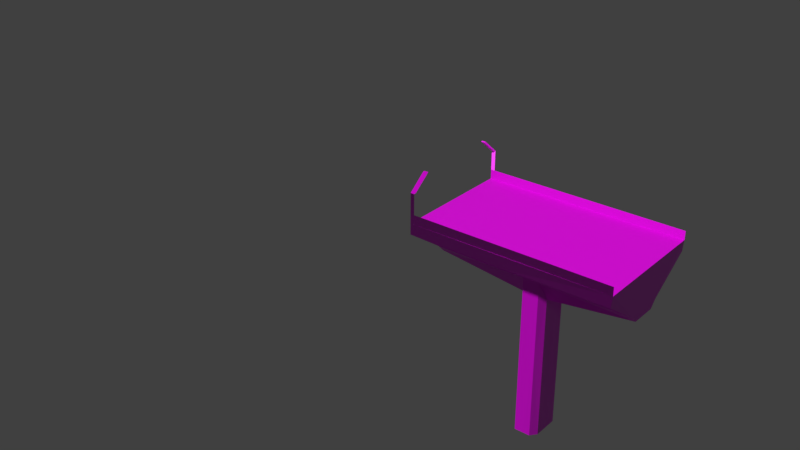 # Source: Overpass_Intermediary_2.blend  (saved by Blender 2.80.75; exported with 4.5.12 LTS)
import bpy
from mathutils import Matrix  # noqa: F401  (used for matrix-valued properties, if any)

bpy.ops.wm.read_factory_settings(use_empty=True)
scene = bpy.context.scene
scene.name = 'Scene'

# ---- collections
col_collection_1 = bpy.data.collections.new('Collection 1'); scene.collection.children.link(col_collection_1)

# ---- images (referenced by path relative to the original .blend; pixels are not part of the script)
import os
ASSET_DIR = os.environ.get("B2B_ASSET_DIR", "")  # directory of the original .blend (textures are referenced by path, not embedded)
HERE = os.path.dirname(os.path.abspath(__file__))  # packed textures are extracted next to this script under _unpacked/

def load_image(name, relpath, width, height, colorspace="sRGB"):
    """Load a texture the original file referenced (path relative to the .blend, or extracted next to this script)."""
    p = next((c for c in (os.path.join(HERE, relpath), os.path.join(ASSET_DIR, relpath)) if relpath and os.path.exists(c)), "")
    if p:
        img = bpy.data.images.load(p, check_existing=True)
        img.name = name
    else:  # same state as the original file: an image datablock whose file is absent (Cycles renders it pink)
        img = bpy.data.images.new(name, width, height)
        img.source = "FILE"
        img.filepath = "//" + (relpath or name)
    img.colorspace_settings.name = colorspace
    return img
img_facility_textures_child_png = load_image('Facility Textures CHILD.png', 'Facility Textures CHILD.png', 1024, 1024, 'sRGB')
img_facilitynormals3_png = load_image('FacilityNormals3.png', 'FacilityNormals3.png', 1024, 1024, 'sRGB')

# ---- materials (node trees are filled in below, after node groups)
mat_texture = bpy.data.materials.new('Texture')
mat_texture.use_transparent_shadow = False

# ---- material node trees
mat_texture.use_nodes = True; mat_texture.node_tree.nodes.clear()
_N = mat_texture.node_tree.nodes; _L = mat_texture.node_tree.links
n0 = _N.new('ShaderNodeOutputMaterial'); n0.name = 'Material Output'; n0.location = (427, 338)
n1 = _N.new('ShaderNodeBsdfPrincipled'); n1.name = 'Principled BSDF'; n1.location = (137, 338)
n1.distribution = 'GGX'
n1.subsurface_method = 'BURLEY'
n1.inputs[3].default_value = 1.45
n1.inputs[27].default_value = (0.0, 0.0, 0.0, 1.0)
n1.inputs[28].default_value = 1.0
n2 = _N.new('ShaderNodeTexImage'); n2.name = 'Image Texture'; n2.location = (-460, 470)
n2.image = img_facility_textures_child_png
n3 = _N.new('ShaderNodeTexImage'); n3.name = 'Image Texture.001'; n3.location = (-454, -364)
n3.image = img_facility_textures_child_png
n4 = _N.new('ShaderNodeNormalMap'); n4.name = 'Normal Map'; n4.location = (-286, 43)
n4.inputs[0].default_value = 0.5
n5 = _N.new('ShaderNodeTexImage'); n5.name = 'Image Texture.002'; n5.location = (-626, 44)
n5.image = img_facilitynormals3_png
_L.new(n1.outputs[0], n0.inputs[0])
_L.new(n2.outputs[0], n1.inputs[0])
_L.new(n4.outputs[0], n1.inputs[5])
_L.new(n5.outputs[0], n4.inputs[1])
n0.is_active_output = True

# ---- world
world_world = bpy.data.worlds.new('World'); scene.world = world_world
world_world.color = (0.05088, 0.05088, 0.05088)
world_world.use_sun_shadow = False
world_world.sun_shadow_jitter_overblur = 0.0

# ---- meshes
me_cube_002 = bpy.data.meshes.new('Cube.002')
me_cube_002.from_pydata([(-11.46, -6.447, 5.971), (-11.22, -1.377, -0.00623), (-1.684, -2.267, 0.8777), (-2.159, -1.485, -8.871), (-0.9106, -6.603, 4.542), (-0.8282, -2.278, 0.8767), (0.02716, -2.289, 0.8756), (0.5272, -1.52, -1.391), (-11.1, 6.498, 4.547), (-11.15, 2.172, 0.9503), (-1.6, 2.057, 0.8777), (-2.102, 1.288, -1.387), (-11.21, 6.472, 7.075), (-11.36, -6.476, 4.547), (-11.23, -2.152, 0.9503), (-2.155, -1.485, -1.387), (-1.689, -2.267, -8.777), (-0.91, -6.603, 5.955), (-0.8139, -1.503, -0.5961), (-11.46, -6.447, 7.075), (-11.21, 6.472, 5.971), (-11.16, 1.397, -0.006236), (-1.605, 2.057, -8.777), (-2.106, 1.288, -8.871), (-0.6609, 6.371, 4.542), (-0.6603, 6.371, 5.955), (-0.745, 2.046, 0.8766), (-0.7606, 1.271, -0.5961), (0.1104, 2.035, 0.8756), (0.5805, 1.253, -1.391), (-11.19, 0.01012, -0.006232), (-2.128, -0.09873, -1.387), (0.5539, -0.1333, -1.391), (39.02, 12.71, 25.75), (9.845, -6.734, 4.537), (9.892, -2.409, 0.9401), (10.1, 6.24, 4.537), (10.1, 6.24, 7.134), (9.979, 1.916, 0.9401), (9.962, 1.14, -0.01641), (9.935, -0.2462, -0.01641), (10.1, 6.24, 5.943), (9.846, -6.734, 7.134), (9.907, -1.633, -0.01641), (9.846, -6.734, 5.943), (0.5443, -0.1332, -20.06), (0.5709, 1.253, -20.06), (-0.7552, 2.046, -19.96), (-2.111, 1.288, -20.06), (-1.611, 2.057, -19.96), (0.01694, -2.289, -19.96), (-0.8384, -2.278, -19.96), (-1.694, -2.267, -19.96), (-2.138, -0.09865, -20.06), (0.1002, 2.035, -19.96), (0.5176, -1.52, -20.06), (-2.165, -1.485, -20.06), (0.5272, -1.52, -1.391), (0.1054, 2.035, -8.78), (0.1104, 2.035, 0.8756), (0.5805, 1.253, -1.391), (0.5761, 1.253, -8.874), (0.5539, -0.1333, -1.391), (0.5443, -0.1332, -20.06), (0.5709, 1.253, -20.06), (0.1002, 2.035, -19.96), (0.5176, -1.52, -20.06), (0.02716, -2.289, 0.8756), (0.5272, -1.52, -1.391), (0.5228, -1.52, -8.874), (0.02214, -2.289, -8.78), (0.01694, -2.289, -19.96), (0.5176, -1.52, -20.06), (10.1, 6.24, 9.727), (9.846, -6.734, 9.727), (9.676, 6.252, 9.727), (9.418, -6.722, 9.727), (9.676, 6.252, 7.112), (9.418, -6.722, 7.112), (10.05, 4.385, 11.59), (9.897, -4.979, 11.59), (9.622, 4.397, 11.59), (9.469, -4.967, 11.59), (10.09, 5.97, 9.766), (9.679, 5.982, 9.766), (9.843, -6.466, 9.766), (9.432, -6.454, 9.766), (10.04, 4.192, 11.55), (9.627, 4.204, 11.55), (9.892, -4.784, 11.55), (9.481, -4.772, 11.55), (17.86, 13.03, 25.75)], [(5, 18), (26, 27), (22, 16), (58, 70)], [(5, 6, 35, 34, 4, 13, 14, 2), (31, 15, 1, 30), (2, 14, 1, 15), (32, 40, 43, 7), (6, 7, 43, 35), (34, 44, 17, 4), (0, 13, 4, 17), (42, 19, 0, 17, 44), (26, 10, 9, 8, 24, 36, 38, 28), (31, 30, 21, 11), (2, 15, 3, 56, 52, 16), (10, 11, 21, 9), (32, 29, 39, 40), (10, 22, 49, 48, 23, 11), (28, 38, 39, 29), (36, 24, 25, 41), (20, 25, 24, 8), (37, 41, 25, 20, 12), (0, 20, 25, 17), (17, 25, 41, 44), (8, 9, 21, 1, 14, 13, 0, 20), (53, 48, 49, 47, 54, 46, 45), (53, 45, 55, 50, 51, 52, 56), (26, 59, 58, 22, 10), (16, 52, 51, 71, 70), (15, 31, 11, 23, 48, 53, 56, 3), (57, 66, 63, 64, 61, 60, 62), (59, 60, 61, 64, 65, 58), (67, 70, 71, 72, 69, 68), (34, 35, 43, 40, 39, 38, 36, 41, 44), (65, 47, 49, 22, 58), (2, 16, 70, 67), (73, 75, 77, 37), (74, 76, 78, 42), (79, 81, 88, 87), (73, 79, 87, 83), (84, 83, 87, 88), (86, 85, 89, 90), (82, 76, 86, 90), (75, 73, 83, 84), (81, 75, 84, 88), (80, 82, 90, 89), (76, 74, 85, 86), (74, 80, 89, 85), (80, 74, 76, 82), (79, 73, 75, 81)])
me_cube_002.polygons.foreach_set('material_index', [1, 0, 1, 0, 1, 1, 1, 1, 1, 0, 1, 1, 0, 1, 1, 1, 1, 1, 0, 0, 1, 0, 0, 1, 1, 0, 0, 1, 1, 1, 0, 1, 0, 0, 0, 0, 0, 0, 0, 0, 0, 0, 0, 0, 0, 0])
_uv = me_cube_002.uv_layers.new(name='UVMap')
_uv.uv.foreach_set('vector', [0.5694, 0.8517, 0.5694, 0.8428, 0.5701, 0.74, 0.6317, 0.7397, 0.6317, 0.8517, 0.6317, 0.9606, 0.5701, 0.9601, 0.5695, 0.8606, 0.8945, 0.1356, 0.9161, 0.1354, 0.9167, 0.2414, 0.8951, 0.2415, 0.5915, 0.1675, 0.2402, 0.1687, 0.2412, 0.1274, 0.5563, 0.1296, 0.8945, 0.2406, 0.8953, 0.1361, 0.9154, 0.1363, 0.9146, 0.2408, 0.2424, 0.1686, 0.2624, 0.1284, 0.5963, 0.1279, 0.5962, 0.1686, 0.6189, 0.8732, 0.6189, 0.9234, 0.5832, 0.923, 0.5831, 0.8723, 0.5833, 0.9228, 0.5832, 0.8722, 0.619, 0.8733, 0.619, 0.9232, 0.7618, 0.7054, 0.7628, 0.4664, 0.7693, 0.4664, 0.7694, 0.5848, 0.7694, 0.7054, 0.571, 0.8378, 0.571, 0.828, 0.5717, 0.7185, 0.633, 0.7181, 0.633, 0.8378, 0.633, 0.9612, 0.5717, 0.9608, 0.571, 0.8476, 0.8945, 0.1356, 0.8951, 0.2415, 0.8736, 0.2416, 0.873, 0.1357, 0.7944, 0.7295, 0.7747, 0.7121, 0.774, 0.597, 0.7738, 0.4624, 0.7936, 0.4623, 0.7945, 0.5984, 0.5915, 0.1675, 0.5563, 0.1296, 0.2412, 0.1274, 0.2402, 0.1687, 0.8945, 0.2406, 0.8743, 0.2405, 0.8752, 0.1359, 0.8953, 0.1361, 0.7268, 0.7291, 0.7266, 0.5979, 0.727, 0.462, 0.7441, 0.4621, 0.7449, 0.5968, 0.7451, 0.7117, 0.2424, 0.1686, 0.5962, 0.1686, 0.5963, 0.1279, 0.2624, 0.1284, 0.6188, 0.7565, 0.5835, 0.7559, 0.5833, 0.8068, 0.619, 0.8073, 0.5833, 0.8059, 0.619, 0.8061, 0.6188, 0.7576, 0.5831, 0.7567, 0.7543, 0.4664, 0.7618, 0.4664, 0.7618, 0.5871, 0.7618, 0.7054, 0.7552, 0.7054, 0.07099, 0.7869, 0.07099, 0.8536, 0.02648, 0.8538, 0.02648, 0.7868, 0.07199, 0.7825, 0.07199, 0.849, 0.0263, 0.849, 0.0263, 0.7825, 0.3102, 0.6373, 0.3488, 0.6277, 0.3555, 0.6203, 0.3804, 0.6199, 0.3875, 0.6271, 0.4266, 0.6355, 0.4266, 0.642, 0.3107, 0.6438, 0.5352, 0.478, 0.5117, 0.478, 0.4986, 0.4885, 0.4986, 0.5071, 0.4986, 0.5256, 0.5117, 0.5361, 0.5352, 0.5361, 0.5352, 0.478, 0.5352, 0.5361, 0.5117, 0.5361, 0.4986, 0.5256, 0.4986, 0.5071, 0.4986, 0.4885, 0.5117, 0.478, 0.5146, 0.3241, 0.4841, 0.3241, 0.4841, 0.2358, 0.5451, 0.2358, 0.5451, 0.3241, 0.5453, 0.2302, 0.546, 0.3151, 0.5154, 0.3151, 0.4848, 0.3151, 0.4842, 0.2302, 0.774, 0.7127, 0.7609, 0.7127, 0.7478, 0.7127, 0.7478, 0.5985, 0.7478, 0.4637, 0.7609, 0.4637, 0.774, 0.4637, 0.774, 0.5985, 0.7462, 0.7124, 0.7462, 0.4629, 0.7602, 0.4629, 0.7742, 0.4629, 0.7742, 0.6124, 0.7742, 0.7124, 0.7602, 0.7124, 0.7927, 0.7299, 0.7754, 0.7134, 0.7747, 0.5979, 0.7733, 0.4617, 0.7912, 0.4615, 0.792, 0.596, 0.7252, 0.7294, 0.7256, 0.5985, 0.7258, 0.4627, 0.748, 0.4626, 0.7478, 0.5975, 0.7475, 0.7122, 0.3102, 0.6371, 0.3488, 0.6271, 0.3557, 0.6191, 0.368, 0.6191, 0.3804, 0.6191, 0.3873, 0.6271, 0.4257, 0.6371, 0.4257, 0.644, 0.3102, 0.644, 0.484, 0.2287, 0.5148, 0.2287, 0.5455, 0.2288, 0.5462, 0.3172, 0.4846, 0.3172, 0.5459, 0.2307, 0.5451, 0.3139, 0.4853, 0.3139, 0.4862, 0.2307, 0.1169, 0.4651, 0.1671, 0.4651, 0.1671, 0.5353, 0.1169, 0.5347, 0.1659, 0.5349, 0.1157, 0.5349, 0.1157, 0.4647, 0.1659, 0.4653, 0.0, 0.0, 0.0, 0.0, 0.0, 0.0, 0.0, 0.0, 0.0, 0.0, 0.0, 0.0, 0.0, 0.0, 0.0, 0.0, 0.9593, 0.5846, 0.884, 0.5846, 0.884, 0.4074, 0.9593, 0.4074, 0.968, 0.5853, 0.8749, 0.5853, 0.8749, 0.4117, 0.968, 0.4117, 0.0, 0.0, 0.0, 0.0, 0.0, 0.0, 0.0, 0.0, 0.1671, 0.4651, 0.1169, 0.4651, 0.1169, 0.4651, 0.1671, 0.4651, 0.0, 0.0, 0.0, 0.0, 0.0, 0.0, 0.0, 0.0, 0.0, 0.0, 0.0, 0.0, 0.0, 0.0, 0.0, 0.0, 0.1157, 0.5349, 0.1659, 0.5349, 0.1659, 0.5349, 0.1157, 0.5349, 0.0, 0.0, 0.0, 0.0, 0.0, 0.0, 0.0, 0.0, 0.0, 0.0, 0.0, 0.0, 0.0, 0.0, 0.0, 0.0, 0.0, 0.0, 0.0, 0.0, 0.0, 0.0, 0.0, 0.0])
me_cube_002.materials.append(mat_texture)
me_cube_002.materials.append(mat_texture)
me_cube_002.use_remesh_preserve_volume = False
me_cube_002.use_remesh_preserve_attributes = False
me_cube_002.use_mirror_vertex_groups = False
me_cube_002.update()

# ---- objects
ob_cube_002 = bpy.data.objects.new('Cube.002', me_cube_002)

# ---- transforms, parenting, visibility, modifiers, constraints
ob_cube_002.location = (-0.928, -0.2756, 16.69)
ob_cube_002.rotation_euler = (0.0, 0.0, -3.113)
ob_cube_002.scale = (1.0, 1.0, 0.8316)
ob_cube_002.lock_rotations_4d = False
ob_cube_002.empty_display_type = 'ARROWS'
ob_cube_002.lineart.crease_threshold = 0.0

# ---- collection membership
col_collection_1.objects.link(ob_cube_002)

# ---- scene / render settings (as saved in the file)
scene.frame_start = 1; scene.frame_end = 250; scene.frame_set(1)
scene.render.engine = 'BLENDER_EEVEE_NEXT'
scene.render.resolution_percentage = 50
scene.render.dither_intensity = 0.0
scene.cycles.use_denoising = False
scene.cycles.samples = 128
scene.cycles.sampling_pattern = 'TABULATED_SOBOL'
scene.cycles.use_adaptive_sampling = False
scene.cycles.use_light_tree = False
scene.view_settings.view_transform = 'Standard'
bpy.context.view_layer.update()

# ---- added for rendering (the .blend has no active camera and no usable light): camera, sun
cam_auto = bpy.data.cameras.new('AutoCamera')
cam_auto.lens = 50.0
cam_auto.sensor_width = 36.0
cam_auto.clip_end = 1089.95
ob_auto_camera = bpy.data.objects.new('AutoCamera', cam_auto)
scene.collection.objects.link(ob_auto_camera)
ob_auto_camera.location = (47.4978, -78.3469, 68.7443)
ob_auto_camera.rotation_euler = (1.09748, -7.21219e-08, 0.694738)
scene.camera = ob_auto_camera
light_auto_sun = bpy.data.lights.new('AutoSun', 'SUN')
light_auto_sun.energy = 3.0
light_auto_sun.angle = 0.0523599
ob_auto_sun = bpy.data.objects.new('AutoSun', light_auto_sun)
scene.collection.objects.link(ob_auto_sun)
ob_auto_sun.rotation_euler = (0.872665, 0.174533, 0.523599)
bpy.context.view_layer.update()
